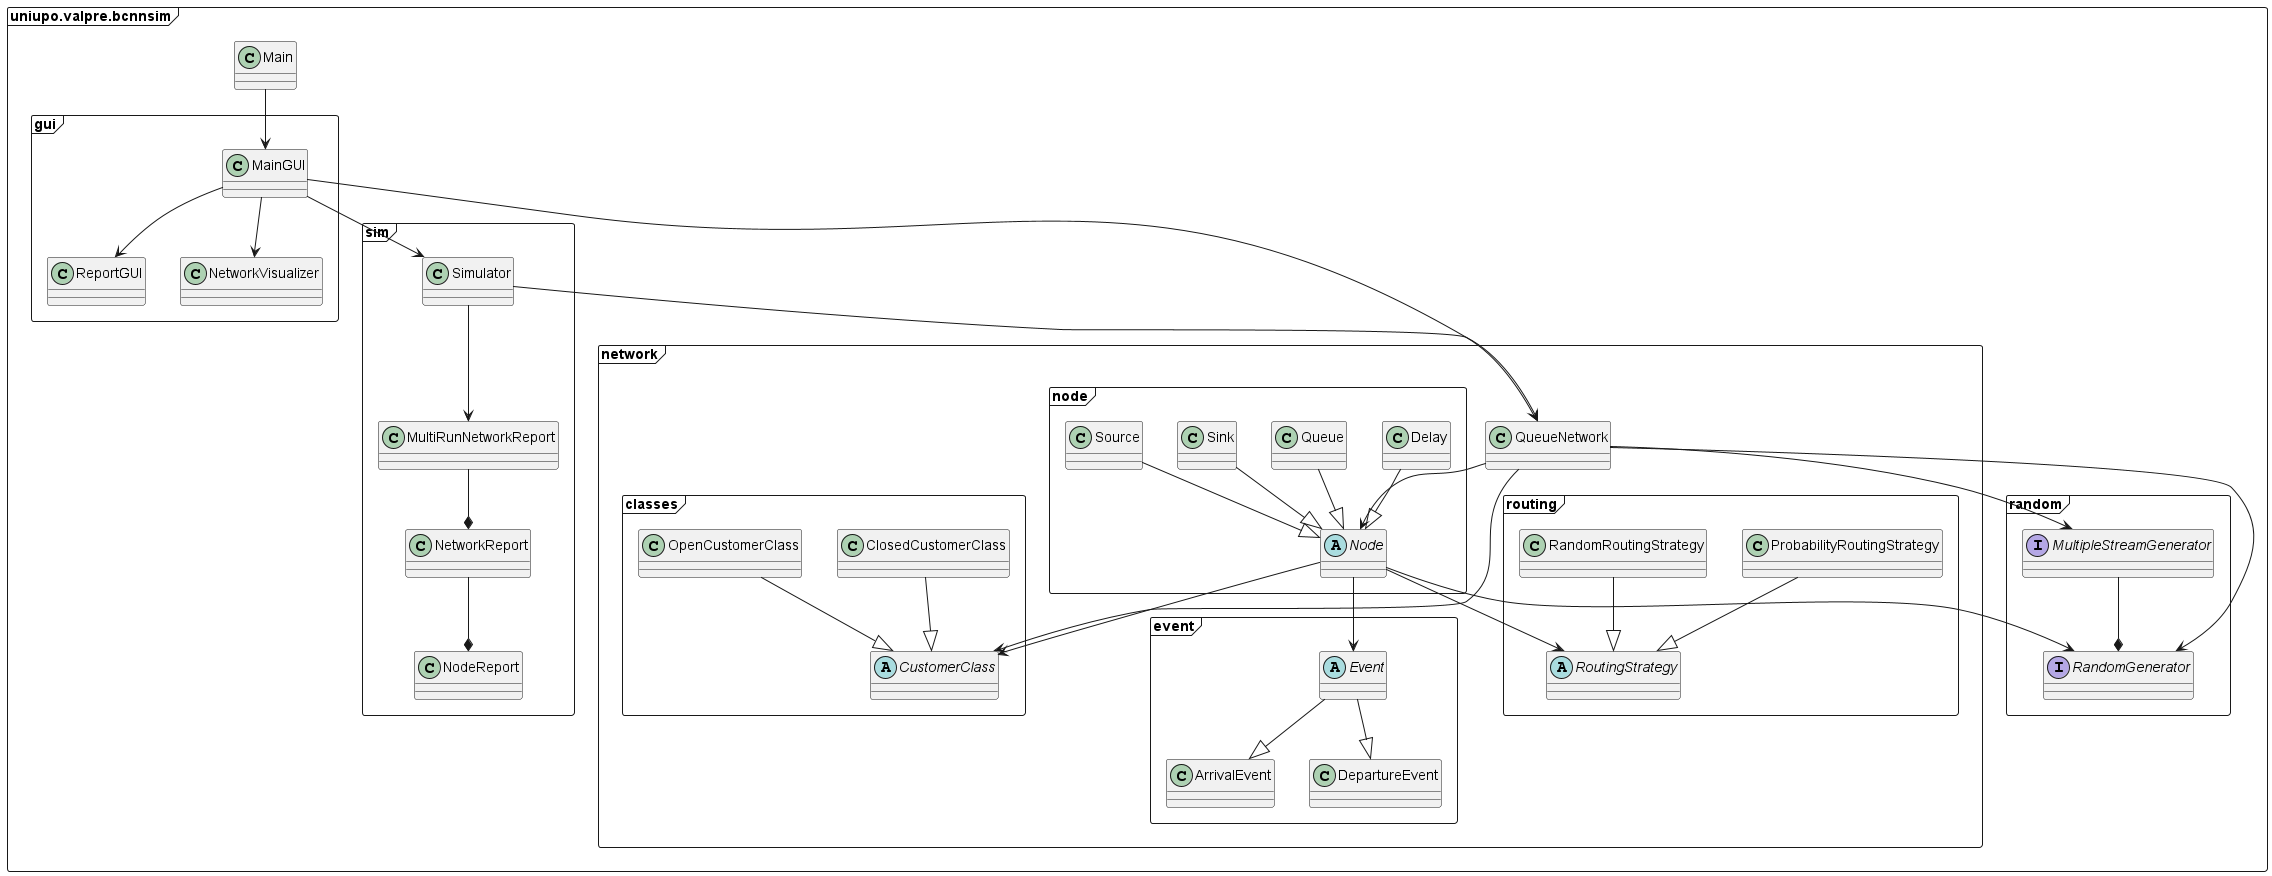

The diagram above was rendered by PlantUML. Its source (embedded in the PNG):
@startuml
package uniupo.valpre.bcnnsim <<Frame>> {
    package sim <<Frame>> {
        class Simulator
        class MultiRunNetworkReport
        class NetworkReport
        class NodeReport

        Simulator --> MultiRunNetworkReport
        MultiRunNetworkReport --* NetworkReport
        NetworkReport --* NodeReport
    }
    package gui <<Frame>> {
        class MainGUI
        class ReportGUI
        class NetworkVisualizer
    }
    class Main {
    }

    Main --> MainGUI
    MainGUI --> ReportGUI
    MainGUI --> NetworkVisualizer
    MainGUI --> Simulator


    package random <<Frame>> {
        interface MultipleStreamGenerator
        interface RandomGenerator

        MultipleStreamGenerator --* RandomGenerator
    }

    package network <<Frame>> {
        package classes <<Frame>> {
            abstract CustomerClass
            class ClosedCustomerClass
            class OpenCustomerClass

            ClosedCustomerClass --|> CustomerClass
            OpenCustomerClass --|> CustomerClass


        }
        package event <<Frame>> {

            abstract Event
            class ArrivalEvent
            class DepartureEvent

            Event --|> ArrivalEvent
            Event --|> DepartureEvent

        }

        package routing <<Frame>> {

            abstract RoutingStrategy
            class ProbabilityRoutingStrategy
            class RandomRoutingStrategy

            ProbabilityRoutingStrategy --|> RoutingStrategy
            RandomRoutingStrategy --|> RoutingStrategy


        }

         package node <<Frame>> {

            abstract Node
            class Delay
            class Queue
            class Sink
            class Source

            Delay --|> Node
            Queue --|> Node
            Sink --|> Node
            Source --|> Node


            Node --> Event
            Node --> RoutingStrategy
            Node --> CustomerClass
            Node --> RandomGenerator

        }



        class QueueNetwork
        QueueNetwork --> CustomerClass
        QueueNetwork --> Node
        QueueNetwork --> RandomGenerator
        QueueNetwork --> MultipleStreamGenerator

        MainGUI --> QueueNetwork
        Simulator --> QueueNetwork
    }

}
@enduml